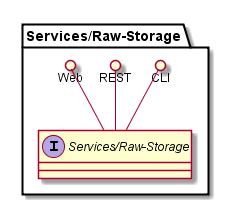

The diagram above was rendered by PlantUML. Its source (embedded in the PNG):
@startuml

package "Services/Raw-Storage" {
    interface "Services/Raw-Storage" {

    }
    CLI ()-- "Services/Raw-Storage"
    REST ()-- "Services/Raw-Storage"
    Web ()-- "Services/Raw-Storage"

}


@enduml